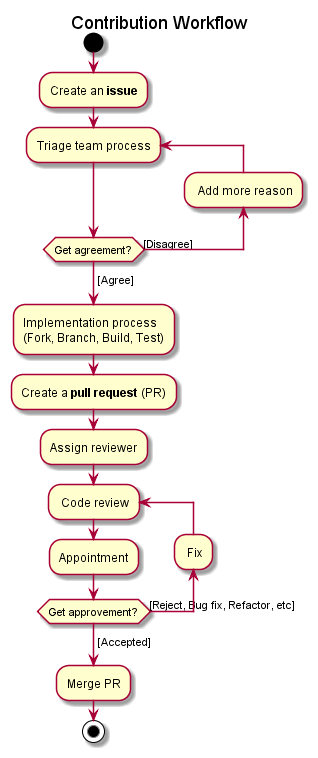

The diagram above was rendered by PlantUML. Its source (embedded in the PNG):
@startuml
title Contribution Workflow

start

:Create an **issue**;
repeat :Triage team process;
	backward: Add more reason;
repeat while (Get agreement?) is ([Disagree])
-> [Agree];
:Implementation process\n(Fork, Branch, Build, Test);
:Create a **pull request** (PR);
:Assign reviewer;
repeat: Code review;
	:Appointment;
	backward: Fix;
repeat while (Get approvement?) is ([Reject, Bug fix, Refactor, etc])
-> [Accepted];
:Merge PR;

stop

@enduml